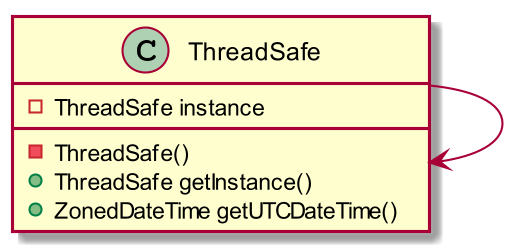

The diagram above was rendered by PlantUML. Its source (embedded in the PNG):
@startuml
skinparam dpi 200


class ThreadSafe{
-ThreadSafe instance
-ThreadSafe()
+ThreadSafe getInstance()
+ZonedDateTime getUTCDateTime()
}

ThreadSafe --> ThreadSafe

@enduml